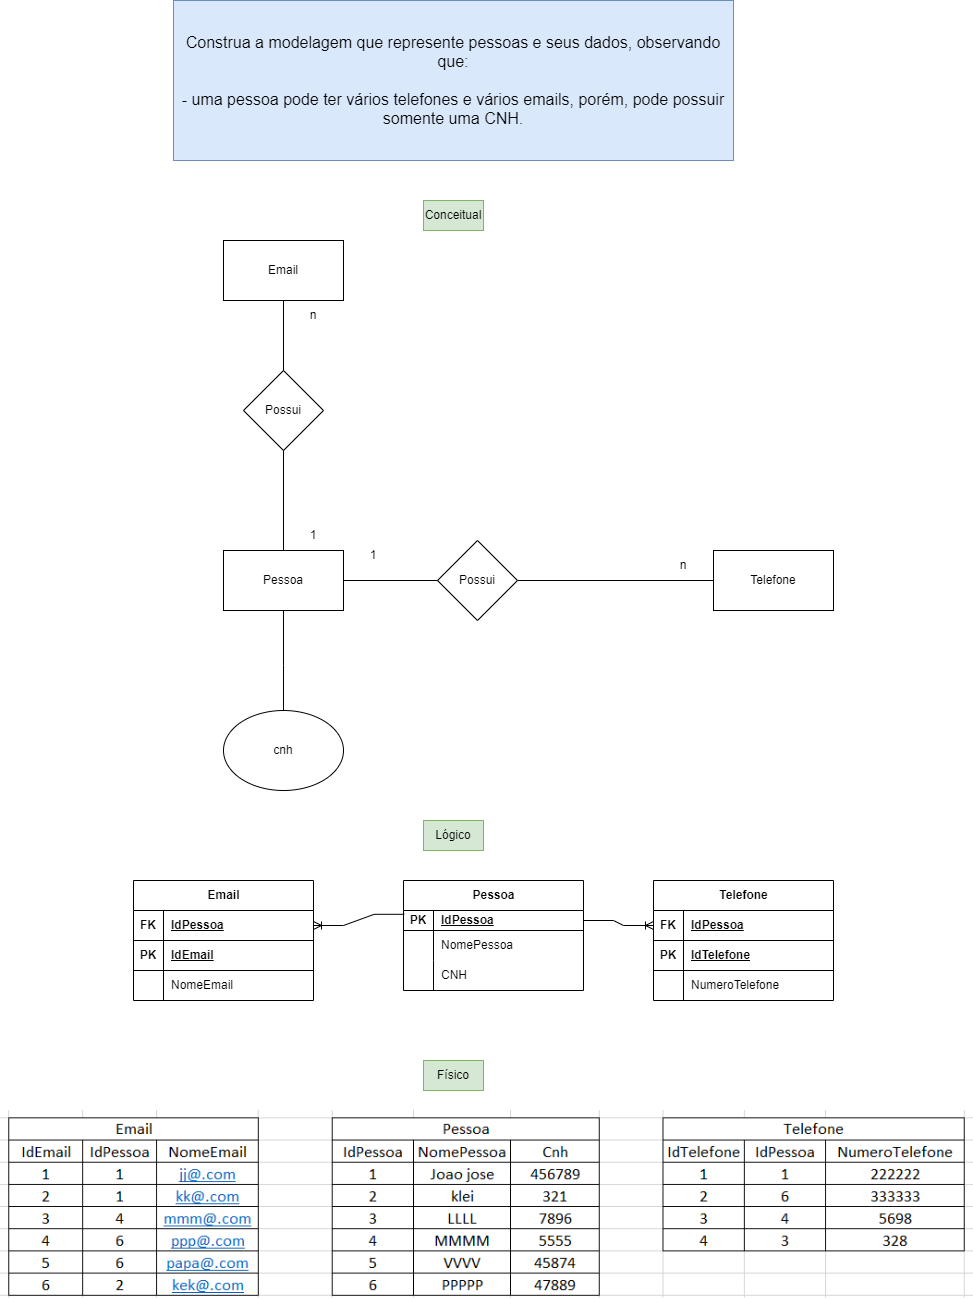

The diagram above was exported from draw.io. Its source (the exported page's mxGraphModel, read from the mxfile embedded in the PNG):
<mxGraphModel dx="2442" dy="795" grid="1" gridSize="10" guides="1" tooltips="1" connect="1" arrows="1" fold="1" page="1" pageScale="1" pageWidth="827" pageHeight="1169" math="0" shadow="0">
  <root>
    <mxCell id="0" />
    <mxCell id="1" parent="0" />
    <mxCell id="8YKsEO7Y0gtxb-jdq6F--6" style="edgeStyle=orthogonalEdgeStyle;rounded=0;orthogonalLoop=1;jettySize=auto;html=1;exitX=0.5;exitY=1;exitDx=0;exitDy=0;entryX=0.5;entryY=0;entryDx=0;entryDy=0;endArrow=none;endFill=0;" parent="1" source="HKRMiGCkzAX2L2yklTYi-1" edge="1">
      <mxGeometry relative="1" as="geometry">
        <mxPoint x="210" y="850" as="targetPoint" />
      </mxGeometry>
    </mxCell>
    <mxCell id="HKRMiGCkzAX2L2yklTYi-1" value="Pessoa" style="rounded=0;whiteSpace=wrap;html=1;" parent="1" vertex="1">
      <mxGeometry x="150" y="680" width="120" height="60" as="geometry" />
    </mxCell>
    <mxCell id="XDuCVY_YgHninLZHOnAG-7" style="edgeStyle=orthogonalEdgeStyle;rounded=0;orthogonalLoop=1;jettySize=auto;html=1;exitX=1;exitY=0.5;exitDx=0;exitDy=0;entryX=0;entryY=0.5;entryDx=0;entryDy=0;endArrow=none;endFill=0;" parent="1" source="ccoPlT6aJ7FJRbUeKeyo-1" target="XDuCVY_YgHninLZHOnAG-1" edge="1">
      <mxGeometry relative="1" as="geometry" />
    </mxCell>
    <mxCell id="ccoPlT6aJ7FJRbUeKeyo-1" value="Possui" style="rhombus;whiteSpace=wrap;html=1;" parent="1" vertex="1">
      <mxGeometry x="364" y="670" width="80" height="80" as="geometry" />
    </mxCell>
    <mxCell id="XDuCVY_YgHninLZHOnAG-1" value="Telefone" style="rounded=0;whiteSpace=wrap;html=1;" parent="1" vertex="1">
      <mxGeometry x="640" y="680" width="120" height="60" as="geometry" />
    </mxCell>
    <mxCell id="XDuCVY_YgHninLZHOnAG-3" value="" style="endArrow=none;html=1;rounded=0;entryX=0;entryY=0.5;entryDx=0;entryDy=0;exitX=1;exitY=0.5;exitDx=0;exitDy=0;" parent="1" source="HKRMiGCkzAX2L2yklTYi-1" target="ccoPlT6aJ7FJRbUeKeyo-1" edge="1">
      <mxGeometry width="50" height="50" relative="1" as="geometry">
        <mxPoint x="270" y="720" as="sourcePoint" />
        <mxPoint x="320" y="670" as="targetPoint" />
      </mxGeometry>
    </mxCell>
    <mxCell id="XDuCVY_YgHninLZHOnAG-9" value="1" style="text;html=1;strokeColor=none;fillColor=none;align=center;verticalAlign=middle;whiteSpace=wrap;rounded=0;" parent="1" vertex="1">
      <mxGeometry x="270" y="670" width="60" height="30" as="geometry" />
    </mxCell>
    <mxCell id="XDuCVY_YgHninLZHOnAG-11" value="n" style="text;html=1;strokeColor=none;fillColor=none;align=center;verticalAlign=middle;whiteSpace=wrap;rounded=0;" parent="1" vertex="1">
      <mxGeometry x="580" y="680" width="60" height="30" as="geometry" />
    </mxCell>
    <mxCell id="8YKsEO7Y0gtxb-jdq6F--10" style="edgeStyle=orthogonalEdgeStyle;rounded=0;orthogonalLoop=1;jettySize=auto;html=1;exitX=0.5;exitY=1;exitDx=0;exitDy=0;entryX=0.5;entryY=0;entryDx=0;entryDy=0;endArrow=none;endFill=0;" parent="1" source="8YKsEO7Y0gtxb-jdq6F--3" target="HKRMiGCkzAX2L2yklTYi-1" edge="1">
      <mxGeometry relative="1" as="geometry" />
    </mxCell>
    <mxCell id="8YKsEO7Y0gtxb-jdq6F--3" value="Email" style="rounded=0;whiteSpace=wrap;html=1;" parent="1" vertex="1">
      <mxGeometry x="150" y="370" width="120" height="60" as="geometry" />
    </mxCell>
    <mxCell id="8YKsEO7Y0gtxb-jdq6F--9" value="cnh" style="ellipse;whiteSpace=wrap;html=1;" parent="1" vertex="1">
      <mxGeometry x="150" y="840" width="120" height="80" as="geometry" />
    </mxCell>
    <mxCell id="8YKsEO7Y0gtxb-jdq6F--11" value="n" style="text;html=1;strokeColor=none;fillColor=none;align=center;verticalAlign=middle;whiteSpace=wrap;rounded=0;" parent="1" vertex="1">
      <mxGeometry x="210" y="430" width="60" height="30" as="geometry" />
    </mxCell>
    <mxCell id="8YKsEO7Y0gtxb-jdq6F--12" value="1" style="text;html=1;strokeColor=none;fillColor=none;align=center;verticalAlign=middle;whiteSpace=wrap;rounded=0;" parent="1" vertex="1">
      <mxGeometry x="210" y="650" width="60" height="30" as="geometry" />
    </mxCell>
    <mxCell id="8YKsEO7Y0gtxb-jdq6F--15" value="Possui" style="rhombus;whiteSpace=wrap;html=1;" parent="1" vertex="1">
      <mxGeometry x="170" y="500" width="80" height="80" as="geometry" />
    </mxCell>
    <mxCell id="8YKsEO7Y0gtxb-jdq6F--16" value="&lt;div style=&quot;font-size: 16px;&quot;&gt;&lt;font style=&quot;font-size: 16px;&quot;&gt;Construa a modelagem que represente pessoas e seus dados, observando que:&lt;/font&gt;&lt;/div&gt;&lt;div style=&quot;font-size: 16px;&quot;&gt;&lt;font style=&quot;font-size: 16px;&quot;&gt;&lt;br&gt;&lt;/font&gt;&lt;/div&gt;&lt;div style=&quot;font-size: 16px;&quot;&gt;&lt;font style=&quot;font-size: 16px;&quot;&gt;- uma pessoa pode ter vários telefones e vários emails, porém, pode possuir somente uma CNH.&lt;/font&gt;&lt;/div&gt;" style="text;html=1;strokeColor=#6c8ebf;fillColor=#dae8fc;align=center;verticalAlign=middle;whiteSpace=wrap;rounded=0;" parent="1" vertex="1">
      <mxGeometry x="100" y="130" width="560" height="160" as="geometry" />
    </mxCell>
    <mxCell id="UPUa5nUVfXVvrf4A_sq_-1" value="Conceitual" style="text;html=1;strokeColor=#82b366;fillColor=#d5e8d4;align=center;verticalAlign=middle;whiteSpace=wrap;rounded=0;" vertex="1" parent="1">
      <mxGeometry x="350" y="330" width="60" height="30" as="geometry" />
    </mxCell>
    <mxCell id="UPUa5nUVfXVvrf4A_sq_-2" value="Lógico" style="text;html=1;strokeColor=#82b366;fillColor=#d5e8d4;align=center;verticalAlign=middle;whiteSpace=wrap;rounded=0;" vertex="1" parent="1">
      <mxGeometry x="350" y="950" width="60" height="30" as="geometry" />
    </mxCell>
    <mxCell id="LBR18MDitZ2HM-NwOdw5-1" value="Email" style="shape=table;startSize=30;container=1;collapsible=1;childLayout=tableLayout;fixedRows=1;rowLines=0;fontStyle=1;align=center;resizeLast=1;html=1;" vertex="1" parent="1">
      <mxGeometry x="60" y="1010" width="180" height="120" as="geometry" />
    </mxCell>
    <mxCell id="yIZgyE1zBAtedVw5Gx-g-4" style="shape=tableRow;horizontal=0;startSize=0;swimlaneHead=0;swimlaneBody=0;fillColor=none;collapsible=0;dropTarget=0;points=[[0,0.5],[1,0.5]];portConstraint=eastwest;top=0;left=0;right=0;bottom=1;" vertex="1" parent="LBR18MDitZ2HM-NwOdw5-1">
      <mxGeometry y="30" width="180" height="30" as="geometry" />
    </mxCell>
    <mxCell id="yIZgyE1zBAtedVw5Gx-g-5" value="FK" style="shape=partialRectangle;connectable=0;fillColor=none;top=0;left=0;bottom=0;right=0;fontStyle=1;overflow=hidden;whiteSpace=wrap;html=1;" vertex="1" parent="yIZgyE1zBAtedVw5Gx-g-4">
      <mxGeometry width="30" height="30" as="geometry">
        <mxRectangle width="30" height="30" as="alternateBounds" />
      </mxGeometry>
    </mxCell>
    <mxCell id="yIZgyE1zBAtedVw5Gx-g-6" value="IdPessoa" style="shape=partialRectangle;connectable=0;fillColor=none;top=0;left=0;bottom=0;right=0;align=left;spacingLeft=6;fontStyle=5;overflow=hidden;whiteSpace=wrap;html=1;" vertex="1" parent="yIZgyE1zBAtedVw5Gx-g-4">
      <mxGeometry x="30" width="150" height="30" as="geometry">
        <mxRectangle width="150" height="30" as="alternateBounds" />
      </mxGeometry>
    </mxCell>
    <mxCell id="LBR18MDitZ2HM-NwOdw5-2" value="" style="shape=tableRow;horizontal=0;startSize=0;swimlaneHead=0;swimlaneBody=0;fillColor=none;collapsible=0;dropTarget=0;points=[[0,0.5],[1,0.5]];portConstraint=eastwest;top=0;left=0;right=0;bottom=1;" vertex="1" parent="LBR18MDitZ2HM-NwOdw5-1">
      <mxGeometry y="60" width="180" height="30" as="geometry" />
    </mxCell>
    <mxCell id="LBR18MDitZ2HM-NwOdw5-3" value="PK" style="shape=partialRectangle;connectable=0;fillColor=none;top=0;left=0;bottom=0;right=0;fontStyle=1;overflow=hidden;whiteSpace=wrap;html=1;" vertex="1" parent="LBR18MDitZ2HM-NwOdw5-2">
      <mxGeometry width="30" height="30" as="geometry">
        <mxRectangle width="30" height="30" as="alternateBounds" />
      </mxGeometry>
    </mxCell>
    <mxCell id="LBR18MDitZ2HM-NwOdw5-4" value="IdEmail" style="shape=partialRectangle;connectable=0;fillColor=none;top=0;left=0;bottom=0;right=0;align=left;spacingLeft=6;fontStyle=5;overflow=hidden;whiteSpace=wrap;html=1;" vertex="1" parent="LBR18MDitZ2HM-NwOdw5-2">
      <mxGeometry x="30" width="150" height="30" as="geometry">
        <mxRectangle width="150" height="30" as="alternateBounds" />
      </mxGeometry>
    </mxCell>
    <mxCell id="LBR18MDitZ2HM-NwOdw5-5" value="" style="shape=tableRow;horizontal=0;startSize=0;swimlaneHead=0;swimlaneBody=0;fillColor=none;collapsible=0;dropTarget=0;points=[[0,0.5],[1,0.5]];portConstraint=eastwest;top=0;left=0;right=0;bottom=0;" vertex="1" parent="LBR18MDitZ2HM-NwOdw5-1">
      <mxGeometry y="90" width="180" height="30" as="geometry" />
    </mxCell>
    <mxCell id="LBR18MDitZ2HM-NwOdw5-6" value="" style="shape=partialRectangle;connectable=0;fillColor=none;top=0;left=0;bottom=0;right=0;editable=1;overflow=hidden;whiteSpace=wrap;html=1;" vertex="1" parent="LBR18MDitZ2HM-NwOdw5-5">
      <mxGeometry width="30" height="30" as="geometry">
        <mxRectangle width="30" height="30" as="alternateBounds" />
      </mxGeometry>
    </mxCell>
    <mxCell id="LBR18MDitZ2HM-NwOdw5-7" value="NomeEmail" style="shape=partialRectangle;connectable=0;fillColor=none;top=0;left=0;bottom=0;right=0;align=left;spacingLeft=6;overflow=hidden;whiteSpace=wrap;html=1;" vertex="1" parent="LBR18MDitZ2HM-NwOdw5-5">
      <mxGeometry x="30" width="150" height="30" as="geometry">
        <mxRectangle width="150" height="30" as="alternateBounds" />
      </mxGeometry>
    </mxCell>
    <mxCell id="LBR18MDitZ2HM-NwOdw5-27" value="Telefone" style="shape=table;startSize=30;container=1;collapsible=1;childLayout=tableLayout;fixedRows=1;rowLines=0;fontStyle=1;align=center;resizeLast=1;html=1;" vertex="1" parent="1">
      <mxGeometry x="580" y="1010" width="180" height="120" as="geometry" />
    </mxCell>
    <mxCell id="yIZgyE1zBAtedVw5Gx-g-1" style="shape=tableRow;horizontal=0;startSize=0;swimlaneHead=0;swimlaneBody=0;fillColor=none;collapsible=0;dropTarget=0;points=[[0,0.5],[1,0.5]];portConstraint=eastwest;top=0;left=0;right=0;bottom=1;" vertex="1" parent="LBR18MDitZ2HM-NwOdw5-27">
      <mxGeometry y="30" width="180" height="30" as="geometry" />
    </mxCell>
    <mxCell id="yIZgyE1zBAtedVw5Gx-g-2" value="FK" style="shape=partialRectangle;connectable=0;fillColor=none;top=0;left=0;bottom=0;right=0;fontStyle=1;overflow=hidden;whiteSpace=wrap;html=1;" vertex="1" parent="yIZgyE1zBAtedVw5Gx-g-1">
      <mxGeometry width="30" height="30" as="geometry">
        <mxRectangle width="30" height="30" as="alternateBounds" />
      </mxGeometry>
    </mxCell>
    <mxCell id="yIZgyE1zBAtedVw5Gx-g-3" value="IdPessoa" style="shape=partialRectangle;connectable=0;fillColor=none;top=0;left=0;bottom=0;right=0;align=left;spacingLeft=6;fontStyle=5;overflow=hidden;whiteSpace=wrap;html=1;" vertex="1" parent="yIZgyE1zBAtedVw5Gx-g-1">
      <mxGeometry x="30" width="150" height="30" as="geometry">
        <mxRectangle width="150" height="30" as="alternateBounds" />
      </mxGeometry>
    </mxCell>
    <mxCell id="LBR18MDitZ2HM-NwOdw5-28" value="" style="shape=tableRow;horizontal=0;startSize=0;swimlaneHead=0;swimlaneBody=0;fillColor=none;collapsible=0;dropTarget=0;points=[[0,0.5],[1,0.5]];portConstraint=eastwest;top=0;left=0;right=0;bottom=1;" vertex="1" parent="LBR18MDitZ2HM-NwOdw5-27">
      <mxGeometry y="60" width="180" height="30" as="geometry" />
    </mxCell>
    <mxCell id="LBR18MDitZ2HM-NwOdw5-29" value="PK" style="shape=partialRectangle;connectable=0;fillColor=none;top=0;left=0;bottom=0;right=0;fontStyle=1;overflow=hidden;whiteSpace=wrap;html=1;" vertex="1" parent="LBR18MDitZ2HM-NwOdw5-28">
      <mxGeometry width="30" height="30" as="geometry">
        <mxRectangle width="30" height="30" as="alternateBounds" />
      </mxGeometry>
    </mxCell>
    <mxCell id="LBR18MDitZ2HM-NwOdw5-30" value="IdTelefone" style="shape=partialRectangle;connectable=0;fillColor=none;top=0;left=0;bottom=0;right=0;align=left;spacingLeft=6;fontStyle=5;overflow=hidden;whiteSpace=wrap;html=1;" vertex="1" parent="LBR18MDitZ2HM-NwOdw5-28">
      <mxGeometry x="30" width="150" height="30" as="geometry">
        <mxRectangle width="150" height="30" as="alternateBounds" />
      </mxGeometry>
    </mxCell>
    <mxCell id="LBR18MDitZ2HM-NwOdw5-31" value="" style="shape=tableRow;horizontal=0;startSize=0;swimlaneHead=0;swimlaneBody=0;fillColor=none;collapsible=0;dropTarget=0;points=[[0,0.5],[1,0.5]];portConstraint=eastwest;top=0;left=0;right=0;bottom=0;" vertex="1" parent="LBR18MDitZ2HM-NwOdw5-27">
      <mxGeometry y="90" width="180" height="30" as="geometry" />
    </mxCell>
    <mxCell id="LBR18MDitZ2HM-NwOdw5-32" value="" style="shape=partialRectangle;connectable=0;fillColor=none;top=0;left=0;bottom=0;right=0;editable=1;overflow=hidden;whiteSpace=wrap;html=1;" vertex="1" parent="LBR18MDitZ2HM-NwOdw5-31">
      <mxGeometry width="30" height="30" as="geometry">
        <mxRectangle width="30" height="30" as="alternateBounds" />
      </mxGeometry>
    </mxCell>
    <mxCell id="LBR18MDitZ2HM-NwOdw5-33" value="NumeroTelefone" style="shape=partialRectangle;connectable=0;fillColor=none;top=0;left=0;bottom=0;right=0;align=left;spacingLeft=6;overflow=hidden;whiteSpace=wrap;html=1;" vertex="1" parent="LBR18MDitZ2HM-NwOdw5-31">
      <mxGeometry x="30" width="150" height="30" as="geometry">
        <mxRectangle width="150" height="30" as="alternateBounds" />
      </mxGeometry>
    </mxCell>
    <mxCell id="zvvjvsVuswRR9q7HqTHS-2" value="" style="edgeStyle=entityRelationEdgeStyle;fontSize=12;html=1;endArrow=ERoneToMany;rounded=0;exitX=1;exitY=0.5;exitDx=0;exitDy=0;entryX=0;entryY=0.5;entryDx=0;entryDy=0;" edge="1" parent="1" source="yIZgyE1zBAtedVw5Gx-g-24" target="yIZgyE1zBAtedVw5Gx-g-1">
      <mxGeometry width="100" height="100" relative="1" as="geometry">
        <mxPoint x="510" y="1065" as="sourcePoint" />
        <mxPoint x="630" y="900" as="targetPoint" />
      </mxGeometry>
    </mxCell>
    <mxCell id="yIZgyE1zBAtedVw5Gx-g-23" value="Pessoa" style="shape=table;startSize=30;container=1;collapsible=1;childLayout=tableLayout;fixedRows=1;rowLines=0;fontStyle=1;align=center;resizeLast=1;html=1;" vertex="1" parent="1">
      <mxGeometry x="330" y="1010" width="180" height="110" as="geometry" />
    </mxCell>
    <mxCell id="yIZgyE1zBAtedVw5Gx-g-24" value="" style="shape=tableRow;horizontal=0;startSize=0;swimlaneHead=0;swimlaneBody=0;fillColor=none;collapsible=0;dropTarget=0;points=[[0,0.5],[1,0.5]];portConstraint=eastwest;top=0;left=0;right=0;bottom=1;" vertex="1" parent="yIZgyE1zBAtedVw5Gx-g-23">
      <mxGeometry y="30" width="180" height="20" as="geometry" />
    </mxCell>
    <mxCell id="yIZgyE1zBAtedVw5Gx-g-25" value="PK" style="shape=partialRectangle;connectable=0;fillColor=none;top=0;left=0;bottom=0;right=0;fontStyle=1;overflow=hidden;whiteSpace=wrap;html=1;" vertex="1" parent="yIZgyE1zBAtedVw5Gx-g-24">
      <mxGeometry width="30" height="20" as="geometry">
        <mxRectangle width="30" height="20" as="alternateBounds" />
      </mxGeometry>
    </mxCell>
    <mxCell id="yIZgyE1zBAtedVw5Gx-g-26" value="IdPessoa" style="shape=partialRectangle;connectable=0;fillColor=none;top=0;left=0;bottom=0;right=0;align=left;spacingLeft=6;fontStyle=5;overflow=hidden;whiteSpace=wrap;html=1;" vertex="1" parent="yIZgyE1zBAtedVw5Gx-g-24">
      <mxGeometry x="30" width="150" height="20" as="geometry">
        <mxRectangle width="150" height="20" as="alternateBounds" />
      </mxGeometry>
    </mxCell>
    <mxCell id="yIZgyE1zBAtedVw5Gx-g-27" value="" style="shape=tableRow;horizontal=0;startSize=0;swimlaneHead=0;swimlaneBody=0;fillColor=none;collapsible=0;dropTarget=0;points=[[0,0.5],[1,0.5]];portConstraint=eastwest;top=0;left=0;right=0;bottom=0;" vertex="1" parent="yIZgyE1zBAtedVw5Gx-g-23">
      <mxGeometry y="50" width="180" height="30" as="geometry" />
    </mxCell>
    <mxCell id="yIZgyE1zBAtedVw5Gx-g-28" value="" style="shape=partialRectangle;connectable=0;fillColor=none;top=0;left=0;bottom=0;right=0;editable=1;overflow=hidden;whiteSpace=wrap;html=1;" vertex="1" parent="yIZgyE1zBAtedVw5Gx-g-27">
      <mxGeometry width="30" height="30" as="geometry">
        <mxRectangle width="30" height="30" as="alternateBounds" />
      </mxGeometry>
    </mxCell>
    <mxCell id="yIZgyE1zBAtedVw5Gx-g-29" value="NomePessoa" style="shape=partialRectangle;connectable=0;fillColor=none;top=0;left=0;bottom=0;right=0;align=left;spacingLeft=6;overflow=hidden;whiteSpace=wrap;html=1;" vertex="1" parent="yIZgyE1zBAtedVw5Gx-g-27">
      <mxGeometry x="30" width="150" height="30" as="geometry">
        <mxRectangle width="150" height="30" as="alternateBounds" />
      </mxGeometry>
    </mxCell>
    <mxCell id="yIZgyE1zBAtedVw5Gx-g-30" value="" style="shape=tableRow;horizontal=0;startSize=0;swimlaneHead=0;swimlaneBody=0;fillColor=none;collapsible=0;dropTarget=0;points=[[0,0.5],[1,0.5]];portConstraint=eastwest;top=0;left=0;right=0;bottom=0;" vertex="1" parent="yIZgyE1zBAtedVw5Gx-g-23">
      <mxGeometry y="80" width="180" height="30" as="geometry" />
    </mxCell>
    <mxCell id="yIZgyE1zBAtedVw5Gx-g-31" value="" style="shape=partialRectangle;connectable=0;fillColor=none;top=0;left=0;bottom=0;right=0;editable=1;overflow=hidden;whiteSpace=wrap;html=1;" vertex="1" parent="yIZgyE1zBAtedVw5Gx-g-30">
      <mxGeometry width="30" height="30" as="geometry">
        <mxRectangle width="30" height="30" as="alternateBounds" />
      </mxGeometry>
    </mxCell>
    <mxCell id="yIZgyE1zBAtedVw5Gx-g-32" value="CNH" style="shape=partialRectangle;connectable=0;fillColor=none;top=0;left=0;bottom=0;right=0;align=left;spacingLeft=6;overflow=hidden;whiteSpace=wrap;html=1;" vertex="1" parent="yIZgyE1zBAtedVw5Gx-g-30">
      <mxGeometry x="30" width="150" height="30" as="geometry">
        <mxRectangle width="150" height="30" as="alternateBounds" />
      </mxGeometry>
    </mxCell>
    <mxCell id="yIZgyE1zBAtedVw5Gx-g-36" value="" style="edgeStyle=entityRelationEdgeStyle;fontSize=12;html=1;endArrow=ERoneToMany;rounded=0;exitX=0.004;exitY=0.19;exitDx=0;exitDy=0;exitPerimeter=0;entryX=1;entryY=0.5;entryDx=0;entryDy=0;" edge="1" parent="1" source="yIZgyE1zBAtedVw5Gx-g-24" target="yIZgyE1zBAtedVw5Gx-g-4">
      <mxGeometry width="100" height="100" relative="1" as="geometry">
        <mxPoint x="360" y="1160" as="sourcePoint" />
        <mxPoint x="460" y="1060" as="targetPoint" />
      </mxGeometry>
    </mxCell>
    <mxCell id="yIZgyE1zBAtedVw5Gx-g-37" value="Físico" style="text;html=1;strokeColor=#82b366;fillColor=#d5e8d4;align=center;verticalAlign=middle;whiteSpace=wrap;rounded=0;" vertex="1" parent="1">
      <mxGeometry x="350" y="1190" width="60" height="30" as="geometry" />
    </mxCell>
    <mxCell id="EIyArEA-Y__9NdK-ra1_-1" value="" style="shape=image;verticalLabelPosition=bottom;labelBackgroundColor=default;verticalAlign=top;aspect=fixed;imageAspect=0;image=data:image/png,(base64 omitted: 22888 chars);" vertex="1" parent="1">
      <mxGeometry x="-73" y="1240" width="973" height="187.58" as="geometry" />
    </mxCell>
  </root>
</mxGraphModel>